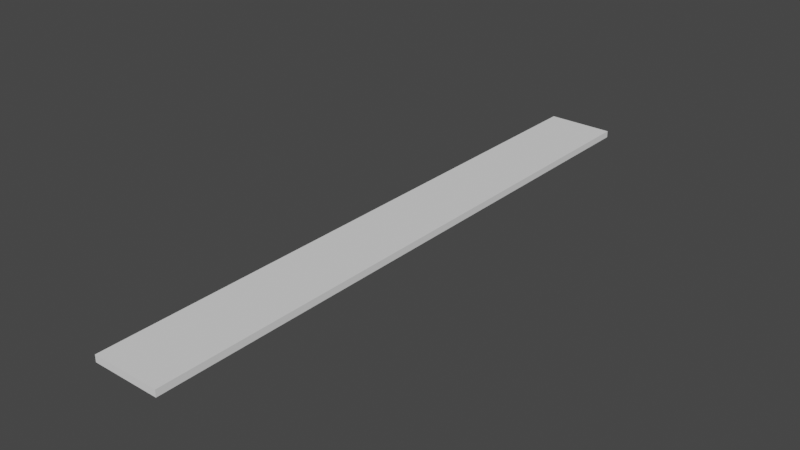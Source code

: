 # Source: Sidewalk.blend  (saved by Blender 3.5.10; exported with 4.5.12 LTS)
import bpy
from mathutils import Matrix  # noqa: F401  (used for matrix-valued properties, if any)

bpy.ops.wm.read_factory_settings(use_empty=True)
scene = bpy.context.scene
scene.name = 'Scene'

# ---- collections
col_collection = bpy.data.collections.new('Collection'); scene.collection.children.link(col_collection)

# ---- world
world_world = bpy.data.worlds.new('World'); scene.world = world_world
world_world.use_nodes = True; world_world.node_tree.nodes.clear()
_N = world_world.node_tree.nodes; _L = world_world.node_tree.links
n0 = _N.new('ShaderNodeOutputWorld'); n0.name = 'World Output'; n0.location = (300, 300)
n1 = _N.new('ShaderNodeBackground'); n1.name = 'Background'; n1.location = (10, 300)
n1.inputs[0].default_value = (0.05088, 0.05088, 0.05088, 1.0)
_L.new(n1.outputs[0], n0.inputs[0])
n0.is_active_output = True
world_world.color = (0.05088, 0.05088, 0.05088)
world_world.use_sun_shadow = False
world_world.sun_shadow_jitter_overblur = 0.0

# ---- meshes
me_plane = bpy.data.meshes.new('Plane')
me_plane.from_pydata([(-0.5, -4.5, 0.0), (0.5, -4.5, 0.0), (-0.5, 4.5, 0.0), (0.5, 4.5, 0.0), (-0.5, -4.5, 0.1), (0.5, -4.5, 0.1), (-0.5, 4.5, 0.1), (0.5, 4.5, 0.1)], [], [(0, 2, 3, 1), (4, 5, 7, 6), (3, 2, 6, 7), (0, 1, 5, 4), (1, 3, 7, 5), (2, 0, 4, 6)])
_uv = me_plane.uv_layers.new(name='UVMap')
_uv.uv.foreach_set('vector', [0.0, 0.0, 0.0, 1.0, 1.0, 1.0, 1.0, 0.0, 0.0, 0.0, 1.0, 0.0, 1.0, 1.0, 0.0, 1.0, 1.0, 1.0, 0.0, 1.0, 0.0, 1.0, 1.0, 1.0, 0.0, 0.0, 1.0, 0.0, 1.0, 0.0, 0.0, 0.0, 1.0, 0.0, 1.0, 1.0, 1.0, 1.0, 1.0, 0.0, 0.0, 1.0, 0.0, 0.0, 0.0, 0.0, 0.0, 1.0])
me_plane.update()

# ---- objects
ob_sidewalk = bpy.data.objects.new('Sidewalk', me_plane)

# ---- transforms, parenting, visibility, modifiers, constraints
ob_sidewalk.location = (0.0, 0.0, 0.0)

# ---- collection membership
col_collection.objects.link(ob_sidewalk)

# ---- scene / render settings (as saved in the file)
scene.frame_start = 1; scene.frame_end = 250; scene.frame_set(1)
scene.render.engine = 'BLENDER_EEVEE_NEXT'
scene.cycles.sampling_pattern = 'TABULATED_SOBOL'
scene.view_settings.view_transform = 'Filmic'
bpy.context.view_layer.update()

# ---- added for rendering (the .blend has no active camera and no usable light): camera, sun
cam_auto = bpy.data.cameras.new('AutoCamera')
cam_auto.lens = 50.0
cam_auto.sensor_width = 36.0
cam_auto.clip_end = 1000.0
ob_auto_camera = bpy.data.objects.new('AutoCamera', cam_auto)
scene.collection.objects.link(ob_auto_camera)
ob_auto_camera.location = (8.37878, -10.0545, 6.75302)
ob_auto_camera.rotation_euler = (1.09748, -7.21219e-08, 0.694738)
scene.camera = ob_auto_camera
light_auto_sun = bpy.data.lights.new('AutoSun', 'SUN')
light_auto_sun.energy = 3.0
light_auto_sun.angle = 0.0523599
ob_auto_sun = bpy.data.objects.new('AutoSun', light_auto_sun)
scene.collection.objects.link(ob_auto_sun)
ob_auto_sun.rotation_euler = (0.872665, 0.174533, 0.523599)
bpy.context.view_layer.update()
